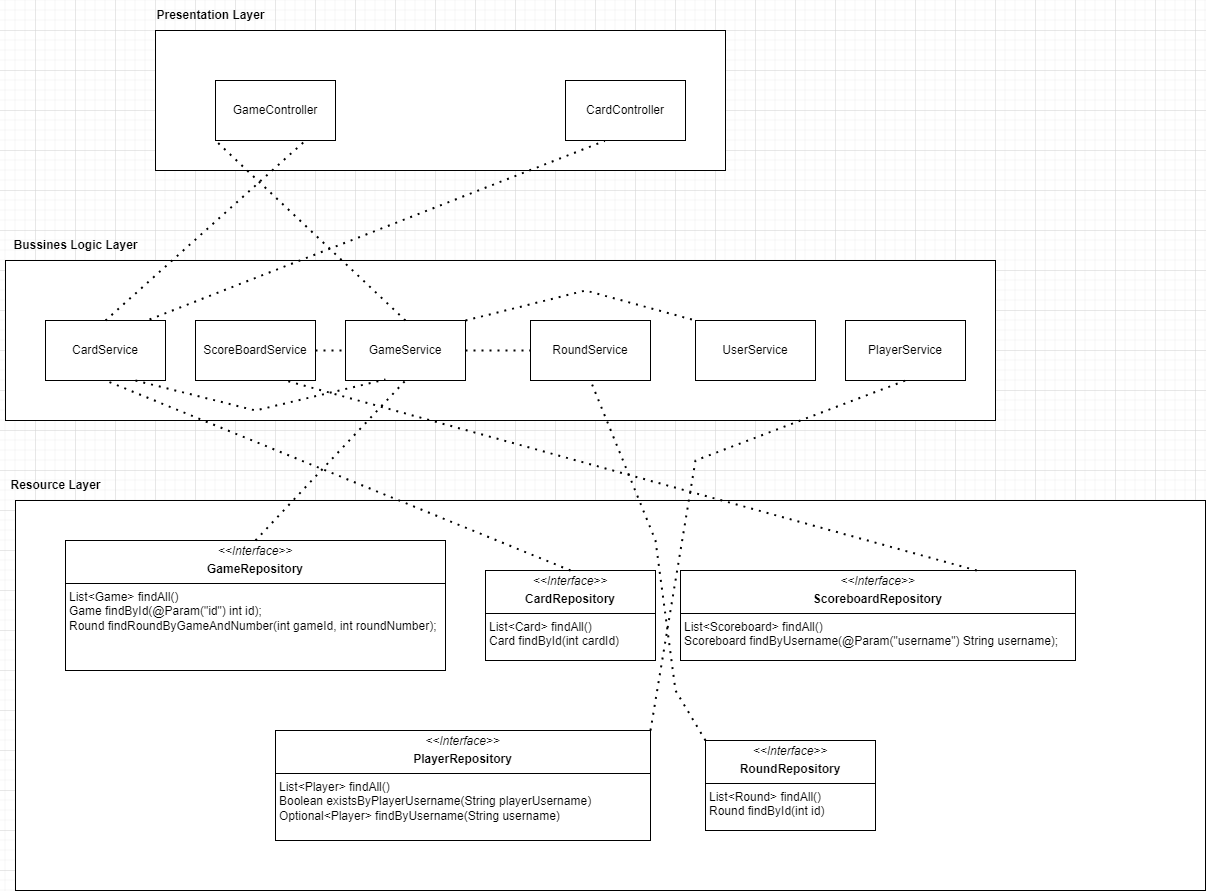

The diagram above was exported from draw.io. Its source (the exported page's mxGraphModel, read from the mxfile embedded in the PNG):
<mxGraphModel dx="2579" dy="738" grid="1" gridSize="10" guides="1" tooltips="1" connect="1" arrows="1" fold="1" page="1" pageScale="1" pageWidth="827" pageHeight="1169" math="0" shadow="0">
  <root>
    <mxCell id="0" />
    <mxCell id="1" parent="0" />
    <mxCell id="rpSHTy2hFVgIaEWD7e42-1" value="" style="rounded=0;whiteSpace=wrap;html=1;" vertex="1" parent="1">
      <mxGeometry x="80" y="40" width="570" height="140" as="geometry" />
    </mxCell>
    <mxCell id="rpSHTy2hFVgIaEWD7e42-3" value="&lt;b&gt;Presentation Layer&lt;/b&gt;" style="text;html=1;align=center;verticalAlign=middle;resizable=0;points=[];autosize=1;strokeColor=none;fillColor=none;" vertex="1" parent="1">
      <mxGeometry x="70" y="10" width="130" height="30" as="geometry" />
    </mxCell>
    <mxCell id="rpSHTy2hFVgIaEWD7e42-4" value="GameController" style="rounded=0;whiteSpace=wrap;html=1;" vertex="1" parent="1">
      <mxGeometry x="140" y="90" width="120" height="60" as="geometry" />
    </mxCell>
    <mxCell id="rpSHTy2hFVgIaEWD7e42-5" value="CardController" style="rounded=0;whiteSpace=wrap;html=1;" vertex="1" parent="1">
      <mxGeometry x="490" y="90" width="120" height="60" as="geometry" />
    </mxCell>
    <mxCell id="rpSHTy2hFVgIaEWD7e42-7" value="" style="rounded=0;whiteSpace=wrap;html=1;" vertex="1" parent="1">
      <mxGeometry x="-70" y="270" width="990" height="160" as="geometry" />
    </mxCell>
    <mxCell id="rpSHTy2hFVgIaEWD7e42-8" value="&lt;b&gt;Bussines Logic Layer&lt;/b&gt;" style="text;html=1;align=center;verticalAlign=middle;resizable=0;points=[];autosize=1;strokeColor=none;fillColor=none;" vertex="1" parent="1">
      <mxGeometry x="-75" y="240" width="150" height="30" as="geometry" />
    </mxCell>
    <mxCell id="rpSHTy2hFVgIaEWD7e42-9" value="GameService" style="rounded=0;whiteSpace=wrap;html=1;" vertex="1" parent="1">
      <mxGeometry x="270" y="330" width="120" height="60" as="geometry" />
    </mxCell>
    <mxCell id="rpSHTy2hFVgIaEWD7e42-10" value="CardService" style="rounded=0;whiteSpace=wrap;html=1;" vertex="1" parent="1">
      <mxGeometry x="-30" y="330" width="120" height="60" as="geometry" />
    </mxCell>
    <mxCell id="rpSHTy2hFVgIaEWD7e42-13" value="PlayerService" style="rounded=0;whiteSpace=wrap;html=1;" vertex="1" parent="1">
      <mxGeometry x="770" y="330" width="120" height="60" as="geometry" />
    </mxCell>
    <mxCell id="rpSHTy2hFVgIaEWD7e42-14" value="RoundService" style="rounded=0;whiteSpace=wrap;html=1;" vertex="1" parent="1">
      <mxGeometry x="455" y="330" width="120" height="60" as="geometry" />
    </mxCell>
    <mxCell id="rpSHTy2hFVgIaEWD7e42-16" value="ScoreBoardService" style="rounded=0;whiteSpace=wrap;html=1;" vertex="1" parent="1">
      <mxGeometry x="120" y="330" width="120" height="60" as="geometry" />
    </mxCell>
    <mxCell id="rpSHTy2hFVgIaEWD7e42-17" value="UserService" style="rounded=0;whiteSpace=wrap;html=1;" vertex="1" parent="1">
      <mxGeometry x="620" y="330" width="120" height="60" as="geometry" />
    </mxCell>
    <mxCell id="rpSHTy2hFVgIaEWD7e42-18" value="" style="rounded=0;whiteSpace=wrap;html=1;" vertex="1" parent="1">
      <mxGeometry x="-60" y="510" width="1190" height="390" as="geometry" />
    </mxCell>
    <mxCell id="rpSHTy2hFVgIaEWD7e42-19" value="&lt;b&gt;Resource Layer&lt;/b&gt;" style="text;html=1;align=center;verticalAlign=middle;resizable=0;points=[];autosize=1;strokeColor=none;fillColor=none;" vertex="1" parent="1">
      <mxGeometry x="-75" y="480" width="110" height="30" as="geometry" />
    </mxCell>
    <mxCell id="rpSHTy2hFVgIaEWD7e42-24" value="&lt;p style=&quot;margin:0px;margin-top:4px;text-align:center;&quot;&gt;&lt;i&gt;&amp;lt;&amp;lt;Interface&amp;gt;&amp;gt;&lt;/i&gt;&lt;/p&gt;&lt;p style=&quot;margin:0px;margin-top:4px;text-align:center;&quot;&gt;&lt;b&gt;GameRepository&lt;/b&gt;&lt;br&gt;&lt;/p&gt;&lt;hr size=&quot;1&quot; style=&quot;border-style:solid;&quot;&gt;&lt;p style=&quot;margin:0px;margin-left:4px;&quot;&gt;List&amp;lt;Game&amp;gt; findAll()&lt;br&gt;Game findById(@Param(&quot;id&quot;) int id);&lt;br&gt;&lt;/p&gt;&lt;p style=&quot;margin:0px;margin-left:4px;&quot;&gt;Round findRoundByGameAndNumber(int gameId, int roundNumber);&lt;br&gt;&lt;/p&gt;" style="verticalAlign=top;align=left;overflow=fill;html=1;whiteSpace=wrap;" vertex="1" parent="1">
      <mxGeometry x="-10" y="550" width="380" height="130" as="geometry" />
    </mxCell>
    <mxCell id="rpSHTy2hFVgIaEWD7e42-25" value="&lt;p style=&quot;margin:0px;margin-top:4px;text-align:center;&quot;&gt;&lt;i&gt;&amp;lt;&amp;lt;Interface&amp;gt;&amp;gt;&lt;/i&gt;&lt;/p&gt;&lt;p style=&quot;margin:0px;margin-top:4px;text-align:center;&quot;&gt;&lt;b&gt;CardRepository&lt;/b&gt;&lt;br&gt;&lt;/p&gt;&lt;hr size=&quot;1&quot; style=&quot;border-style:solid;&quot;&gt;&lt;p style=&quot;margin:0px;margin-left:4px;&quot;&gt;List&amp;lt;Card&amp;gt; findAll()&lt;/p&gt;&lt;p style=&quot;margin:0px;margin-left:4px;&quot;&gt;Card findById(int cardId)&lt;br&gt;&lt;/p&gt;" style="verticalAlign=top;align=left;overflow=fill;html=1;whiteSpace=wrap;" vertex="1" parent="1">
      <mxGeometry x="410" y="580" width="170" height="90" as="geometry" />
    </mxCell>
    <mxCell id="rpSHTy2hFVgIaEWD7e42-26" value="&lt;p style=&quot;margin:0px;margin-top:4px;text-align:center;&quot;&gt;&lt;i&gt;&amp;lt;&amp;lt;Interface&amp;gt;&amp;gt;&lt;/i&gt;&lt;/p&gt;&lt;p style=&quot;margin:0px;margin-top:4px;text-align:center;&quot;&gt;&lt;b&gt;ScoreboardRepository&lt;/b&gt;&lt;br&gt;&lt;/p&gt;&lt;hr size=&quot;1&quot; style=&quot;border-style:solid;&quot;&gt;&lt;p style=&quot;margin:0px;margin-left:4px;&quot;&gt;List&amp;lt;Scoreboard&amp;gt; findAll()&lt;/p&gt;&lt;p style=&quot;margin:0px;margin-left:4px;&quot;&gt;Scoreboard findByUsername(@Param(&quot;username&quot;) String username);&lt;br&gt;&lt;/p&gt;" style="verticalAlign=top;align=left;overflow=fill;html=1;whiteSpace=wrap;" vertex="1" parent="1">
      <mxGeometry x="605" y="580" width="395" height="90" as="geometry" />
    </mxCell>
    <mxCell id="rpSHTy2hFVgIaEWD7e42-27" value="&lt;p style=&quot;margin:0px;margin-top:4px;text-align:center;&quot;&gt;&lt;i&gt;&amp;lt;&amp;lt;Interface&amp;gt;&amp;gt;&lt;/i&gt;&lt;/p&gt;&lt;p style=&quot;margin:0px;margin-top:4px;text-align:center;&quot;&gt;&lt;b&gt;PlayerRepository&lt;/b&gt;&lt;br&gt;&lt;/p&gt;&lt;hr size=&quot;1&quot; style=&quot;border-style:solid;&quot;&gt;&lt;p style=&quot;margin:0px;margin-left:4px;&quot;&gt;&lt;span style=&quot;background-color: initial;&quot;&gt;List&amp;lt;Player&amp;gt; findAll()&lt;/span&gt;&lt;/p&gt;&lt;p style=&quot;margin:0px;margin-left:4px;&quot;&gt;&lt;span style=&quot;background-color: initial;&quot;&gt;Boolean existsByPlayerUsername(String playerUsername)&lt;/span&gt;&lt;/p&gt;&lt;p style=&quot;margin:0px;margin-left:4px;&quot;&gt;Optional&amp;lt;Player&amp;gt; findByUsername(String username)&lt;br&gt;&lt;/p&gt;" style="verticalAlign=top;align=left;overflow=fill;html=1;whiteSpace=wrap;" vertex="1" parent="1">
      <mxGeometry x="200" y="740" width="375" height="110" as="geometry" />
    </mxCell>
    <mxCell id="rpSHTy2hFVgIaEWD7e42-28" value="&lt;p style=&quot;margin:0px;margin-top:4px;text-align:center;&quot;&gt;&lt;i&gt;&amp;lt;&amp;lt;Interface&amp;gt;&amp;gt;&lt;/i&gt;&lt;/p&gt;&lt;p style=&quot;margin:0px;margin-top:4px;text-align:center;&quot;&gt;&lt;b&gt;RoundRepository&lt;/b&gt;&lt;br&gt;&lt;/p&gt;&lt;hr size=&quot;1&quot; style=&quot;border-style:solid;&quot;&gt;&lt;p style=&quot;margin:0px;margin-left:4px;&quot;&gt;&lt;span style=&quot;background-color: initial;&quot;&gt;List&amp;lt;Round&amp;gt; findAll()&lt;/span&gt;&lt;/p&gt;&lt;p style=&quot;margin:0px;margin-left:4px;&quot;&gt;Round findById(int id)&lt;br&gt;&lt;/p&gt;" style="verticalAlign=top;align=left;overflow=fill;html=1;whiteSpace=wrap;" vertex="1" parent="1">
      <mxGeometry x="630" y="750" width="170" height="90" as="geometry" />
    </mxCell>
    <mxCell id="rpSHTy2hFVgIaEWD7e42-29" value="" style="endArrow=none;dashed=1;html=1;dashPattern=1 3;strokeWidth=2;rounded=0;entryX=0;entryY=1;entryDx=0;entryDy=0;exitX=0.5;exitY=0;exitDx=0;exitDy=0;" edge="1" parent="1" source="rpSHTy2hFVgIaEWD7e42-9" target="rpSHTy2hFVgIaEWD7e42-4">
      <mxGeometry width="50" height="50" relative="1" as="geometry">
        <mxPoint x="190" y="300" as="sourcePoint" />
        <mxPoint x="240" y="250" as="targetPoint" />
      </mxGeometry>
    </mxCell>
    <mxCell id="rpSHTy2hFVgIaEWD7e42-30" value="" style="endArrow=none;dashed=1;html=1;dashPattern=1 3;strokeWidth=2;rounded=0;entryX=0.75;entryY=1;entryDx=0;entryDy=0;exitX=0.5;exitY=0;exitDx=0;exitDy=0;" edge="1" parent="1" source="rpSHTy2hFVgIaEWD7e42-10" target="rpSHTy2hFVgIaEWD7e42-4">
      <mxGeometry width="50" height="50" relative="1" as="geometry">
        <mxPoint x="40" y="340" as="sourcePoint" />
        <mxPoint x="150" y="160" as="targetPoint" />
      </mxGeometry>
    </mxCell>
    <mxCell id="rpSHTy2hFVgIaEWD7e42-31" value="" style="endArrow=none;dashed=1;html=1;dashPattern=1 3;strokeWidth=2;rounded=0;entryX=0.328;entryY=1.006;entryDx=0;entryDy=0;exitX=0.867;exitY=-0.017;exitDx=0;exitDy=0;exitPerimeter=0;entryPerimeter=0;" edge="1" parent="1" source="rpSHTy2hFVgIaEWD7e42-10" target="rpSHTy2hFVgIaEWD7e42-5">
      <mxGeometry width="50" height="50" relative="1" as="geometry">
        <mxPoint x="210" y="340" as="sourcePoint" />
        <mxPoint x="240" y="160" as="targetPoint" />
      </mxGeometry>
    </mxCell>
    <mxCell id="rpSHTy2hFVgIaEWD7e42-32" value="" style="endArrow=none;dashed=1;html=1;dashPattern=1 3;strokeWidth=2;rounded=0;entryX=0;entryY=0.5;entryDx=0;entryDy=0;exitX=1;exitY=0.5;exitDx=0;exitDy=0;" edge="1" parent="1" source="rpSHTy2hFVgIaEWD7e42-9" target="rpSHTy2hFVgIaEWD7e42-14">
      <mxGeometry width="50" height="50" relative="1" as="geometry">
        <mxPoint x="40" y="340" as="sourcePoint" />
        <mxPoint x="150" y="160" as="targetPoint" />
      </mxGeometry>
    </mxCell>
    <mxCell id="rpSHTy2hFVgIaEWD7e42-33" value="" style="endArrow=none;dashed=1;html=1;dashPattern=1 3;strokeWidth=2;rounded=0;entryX=0;entryY=0;entryDx=0;entryDy=0;exitX=1;exitY=0;exitDx=0;exitDy=0;" edge="1" parent="1" source="rpSHTy2hFVgIaEWD7e42-9" target="rpSHTy2hFVgIaEWD7e42-17">
      <mxGeometry width="50" height="50" relative="1" as="geometry">
        <mxPoint x="400" y="370" as="sourcePoint" />
        <mxPoint x="465" y="370" as="targetPoint" />
        <Array as="points">
          <mxPoint x="510" y="300" />
        </Array>
      </mxGeometry>
    </mxCell>
    <mxCell id="rpSHTy2hFVgIaEWD7e42-35" value="" style="endArrow=none;dashed=1;html=1;dashPattern=1 3;strokeWidth=2;rounded=0;entryX=0;entryY=0.5;entryDx=0;entryDy=0;exitX=1;exitY=0.5;exitDx=0;exitDy=0;" edge="1" parent="1" source="rpSHTy2hFVgIaEWD7e42-16" target="rpSHTy2hFVgIaEWD7e42-9">
      <mxGeometry width="50" height="50" relative="1" as="geometry">
        <mxPoint x="400" y="370" as="sourcePoint" />
        <mxPoint x="465" y="370" as="targetPoint" />
      </mxGeometry>
    </mxCell>
    <mxCell id="rpSHTy2hFVgIaEWD7e42-36" value="" style="endArrow=none;dashed=1;html=1;dashPattern=1 3;strokeWidth=2;rounded=0;entryX=0.333;entryY=0.983;entryDx=0;entryDy=0;exitX=0.75;exitY=1;exitDx=0;exitDy=0;entryPerimeter=0;" edge="1" parent="1" source="rpSHTy2hFVgIaEWD7e42-10" target="rpSHTy2hFVgIaEWD7e42-9">
      <mxGeometry width="50" height="50" relative="1" as="geometry">
        <mxPoint x="400" y="370" as="sourcePoint" />
        <mxPoint x="465" y="370" as="targetPoint" />
        <Array as="points">
          <mxPoint x="180" y="420" />
        </Array>
      </mxGeometry>
    </mxCell>
    <mxCell id="rpSHTy2hFVgIaEWD7e42-37" value="" style="endArrow=none;dashed=1;html=1;dashPattern=1 3;strokeWidth=2;rounded=0;entryX=0.5;entryY=1;entryDx=0;entryDy=0;exitX=0.5;exitY=0;exitDx=0;exitDy=0;" edge="1" parent="1" source="rpSHTy2hFVgIaEWD7e42-24" target="rpSHTy2hFVgIaEWD7e42-9">
      <mxGeometry width="50" height="50" relative="1" as="geometry">
        <mxPoint x="340" y="340" as="sourcePoint" />
        <mxPoint x="150" y="160" as="targetPoint" />
      </mxGeometry>
    </mxCell>
    <mxCell id="rpSHTy2hFVgIaEWD7e42-38" value="" style="endArrow=none;dashed=1;html=1;dashPattern=1 3;strokeWidth=2;rounded=0;entryX=0.5;entryY=1;entryDx=0;entryDy=0;exitX=1;exitY=0;exitDx=0;exitDy=0;" edge="1" parent="1" source="rpSHTy2hFVgIaEWD7e42-27" target="rpSHTy2hFVgIaEWD7e42-13">
      <mxGeometry width="50" height="50" relative="1" as="geometry">
        <mxPoint x="190" y="560" as="sourcePoint" />
        <mxPoint x="340" y="400" as="targetPoint" />
        <Array as="points">
          <mxPoint x="620" y="470" />
        </Array>
      </mxGeometry>
    </mxCell>
    <mxCell id="rpSHTy2hFVgIaEWD7e42-39" value="" style="endArrow=none;dashed=1;html=1;dashPattern=1 3;strokeWidth=2;rounded=0;entryX=0.5;entryY=1;entryDx=0;entryDy=0;exitX=0;exitY=0;exitDx=0;exitDy=0;" edge="1" parent="1" source="rpSHTy2hFVgIaEWD7e42-28" target="rpSHTy2hFVgIaEWD7e42-14">
      <mxGeometry width="50" height="50" relative="1" as="geometry">
        <mxPoint x="190" y="560" as="sourcePoint" />
        <mxPoint x="340" y="400" as="targetPoint" />
        <Array as="points">
          <mxPoint x="600" y="700" />
          <mxPoint x="580" y="550" />
        </Array>
      </mxGeometry>
    </mxCell>
    <mxCell id="rpSHTy2hFVgIaEWD7e42-40" value="" style="endArrow=none;dashed=1;html=1;dashPattern=1 3;strokeWidth=2;rounded=0;entryX=0.75;entryY=1;entryDx=0;entryDy=0;exitX=0.75;exitY=0;exitDx=0;exitDy=0;" edge="1" parent="1" source="rpSHTy2hFVgIaEWD7e42-26" target="rpSHTy2hFVgIaEWD7e42-16">
      <mxGeometry width="50" height="50" relative="1" as="geometry">
        <mxPoint x="190" y="560" as="sourcePoint" />
        <mxPoint x="340" y="400" as="targetPoint" />
      </mxGeometry>
    </mxCell>
    <mxCell id="rpSHTy2hFVgIaEWD7e42-41" value="" style="endArrow=none;dashed=1;html=1;dashPattern=1 3;strokeWidth=2;rounded=0;entryX=0.5;entryY=1;entryDx=0;entryDy=0;exitX=0.5;exitY=0;exitDx=0;exitDy=0;" edge="1" parent="1" source="rpSHTy2hFVgIaEWD7e42-25" target="rpSHTy2hFVgIaEWD7e42-10">
      <mxGeometry width="50" height="50" relative="1" as="geometry">
        <mxPoint x="190" y="560" as="sourcePoint" />
        <mxPoint x="340" y="400" as="targetPoint" />
      </mxGeometry>
    </mxCell>
  </root>
</mxGraphModel>